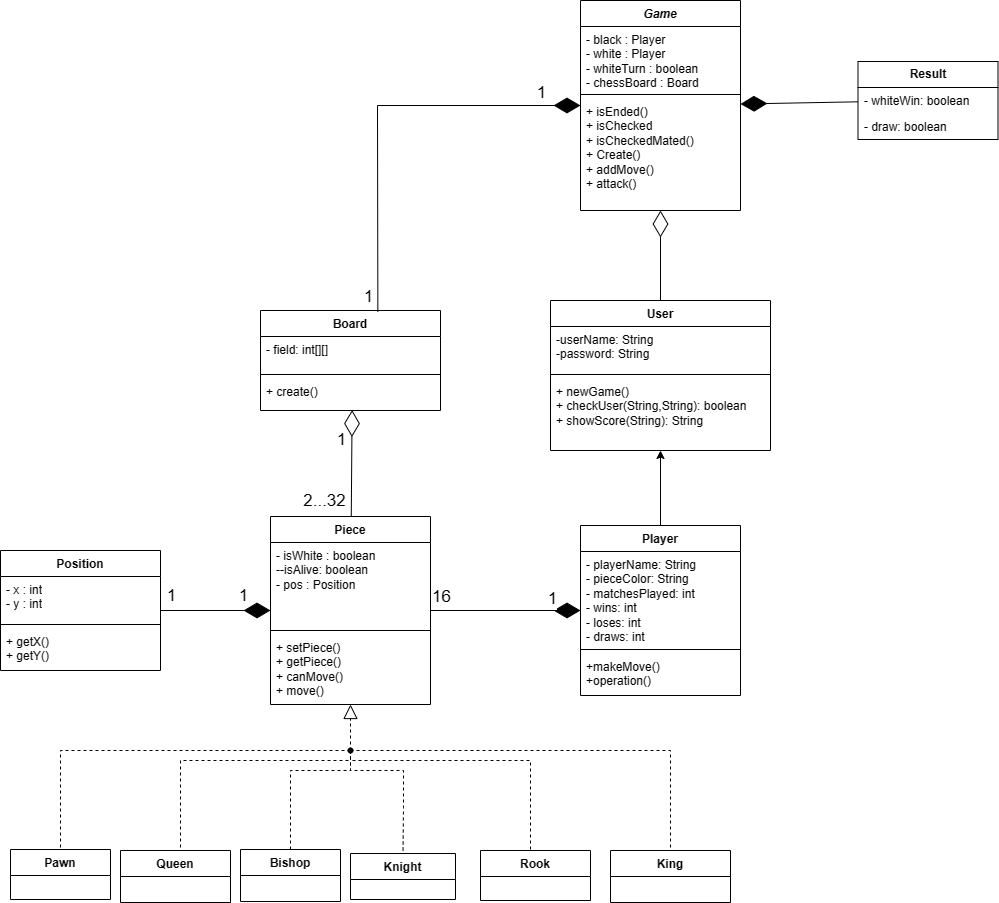

The diagram above was exported from draw.io. Its source (the exported page's mxGraphModel, read from the mxfile embedded in the PNG):
<mxGraphModel dx="1900" dy="573" grid="1" gridSize="10" guides="1" tooltips="1" connect="1" arrows="1" fold="1" page="1" pageScale="1" pageWidth="850" pageHeight="1100" math="0" shadow="0">
  <root>
    <mxCell id="0" />
    <mxCell id="1" parent="0" />
    <mxCell id="kibUlu_egiKRfcoRC9Rj-5" value="User" style="swimlane;fontStyle=1;align=center;verticalAlign=top;childLayout=stackLayout;horizontal=1;startSize=26;horizontalStack=0;resizeParent=1;resizeParentMax=0;resizeLast=0;collapsible=1;marginBottom=0;whiteSpace=wrap;html=1;" parent="1" vertex="1">
      <mxGeometry x="330" y="310" width="220" height="150" as="geometry" />
    </mxCell>
    <mxCell id="kibUlu_egiKRfcoRC9Rj-6" value="-userName: String&lt;br&gt;-password: String&lt;br&gt;&amp;nbsp;" style="text;strokeColor=none;fillColor=none;align=left;verticalAlign=top;spacingLeft=4;spacingRight=4;overflow=hidden;rotatable=0;points=[[0,0.5],[1,0.5]];portConstraint=eastwest;whiteSpace=wrap;html=1;" parent="kibUlu_egiKRfcoRC9Rj-5" vertex="1">
      <mxGeometry y="26" width="220" height="44" as="geometry" />
    </mxCell>
    <mxCell id="kibUlu_egiKRfcoRC9Rj-7" value="" style="line;strokeWidth=1;fillColor=none;align=left;verticalAlign=middle;spacingTop=-1;spacingLeft=3;spacingRight=3;rotatable=0;labelPosition=right;points=[];portConstraint=eastwest;strokeColor=inherit;" parent="kibUlu_egiKRfcoRC9Rj-5" vertex="1">
      <mxGeometry y="70" width="220" height="8" as="geometry" />
    </mxCell>
    <mxCell id="kibUlu_egiKRfcoRC9Rj-8" value="+ newGame()&lt;br&gt;+ checkUser(String,String): boolean&lt;br&gt;+ showScore(String): String" style="text;strokeColor=none;fillColor=none;align=left;verticalAlign=top;spacingLeft=4;spacingRight=4;overflow=hidden;rotatable=0;points=[[0,0.5],[1,0.5]];portConstraint=eastwest;whiteSpace=wrap;html=1;" parent="kibUlu_egiKRfcoRC9Rj-5" vertex="1">
      <mxGeometry y="78" width="220" height="72" as="geometry" />
    </mxCell>
    <mxCell id="2Jo4gSgB6rfc31ix3K9F-36" style="edgeStyle=orthogonalEdgeStyle;rounded=0;orthogonalLoop=1;jettySize=auto;html=1;" parent="1" source="kibUlu_egiKRfcoRC9Rj-9" target="kibUlu_egiKRfcoRC9Rj-5" edge="1">
      <mxGeometry relative="1" as="geometry" />
    </mxCell>
    <mxCell id="kibUlu_egiKRfcoRC9Rj-9" value="Player" style="swimlane;fontStyle=1;align=center;verticalAlign=top;childLayout=stackLayout;horizontal=1;startSize=26;horizontalStack=0;resizeParent=1;resizeParentMax=0;resizeLast=0;collapsible=1;marginBottom=0;whiteSpace=wrap;html=1;" parent="1" vertex="1">
      <mxGeometry x="360" y="535" width="160" height="170" as="geometry" />
    </mxCell>
    <mxCell id="kibUlu_egiKRfcoRC9Rj-10" value="- playerName: String&lt;br&gt;- pieceColor: String&lt;br&gt;- matchesPlayed: int&lt;br&gt;- wins: int&lt;br&gt;- loses: int&lt;br&gt;- draws: int&amp;nbsp;" style="text;strokeColor=none;fillColor=none;align=left;verticalAlign=top;spacingLeft=4;spacingRight=4;overflow=hidden;rotatable=0;points=[[0,0.5],[1,0.5]];portConstraint=eastwest;whiteSpace=wrap;html=1;" parent="kibUlu_egiKRfcoRC9Rj-9" vertex="1">
      <mxGeometry y="26" width="160" height="94" as="geometry" />
    </mxCell>
    <mxCell id="kibUlu_egiKRfcoRC9Rj-11" value="" style="line;strokeWidth=1;fillColor=none;align=left;verticalAlign=middle;spacingTop=-1;spacingLeft=3;spacingRight=3;rotatable=0;labelPosition=right;points=[];portConstraint=eastwest;strokeColor=inherit;" parent="kibUlu_egiKRfcoRC9Rj-9" vertex="1">
      <mxGeometry y="120" width="160" height="8" as="geometry" />
    </mxCell>
    <mxCell id="kibUlu_egiKRfcoRC9Rj-12" value="+makeMove()&lt;br&gt;+operation()" style="text;strokeColor=none;fillColor=none;align=left;verticalAlign=top;spacingLeft=4;spacingRight=4;overflow=hidden;rotatable=0;points=[[0,0.5],[1,0.5]];portConstraint=eastwest;whiteSpace=wrap;html=1;" parent="kibUlu_egiKRfcoRC9Rj-9" vertex="1">
      <mxGeometry y="128" width="160" height="42" as="geometry" />
    </mxCell>
    <mxCell id="kibUlu_egiKRfcoRC9Rj-13" value="&lt;i&gt;Game&lt;/i&gt;" style="swimlane;fontStyle=1;align=center;verticalAlign=top;childLayout=stackLayout;horizontal=1;startSize=26;horizontalStack=0;resizeParent=1;resizeParentMax=0;resizeLast=0;collapsible=1;marginBottom=0;whiteSpace=wrap;html=1;" parent="1" vertex="1">
      <mxGeometry x="360" y="10" width="160" height="210" as="geometry" />
    </mxCell>
    <mxCell id="kibUlu_egiKRfcoRC9Rj-14" value="- black : Player&lt;br&gt;- white : Player&lt;br&gt;- whiteTurn : boolean&lt;br&gt;- chessBoard : Board" style="text;strokeColor=none;fillColor=none;align=left;verticalAlign=top;spacingLeft=4;spacingRight=4;overflow=hidden;rotatable=0;points=[[0,0.5],[1,0.5]];portConstraint=eastwest;whiteSpace=wrap;html=1;" parent="kibUlu_egiKRfcoRC9Rj-13" vertex="1">
      <mxGeometry y="26" width="160" height="64" as="geometry" />
    </mxCell>
    <mxCell id="kibUlu_egiKRfcoRC9Rj-15" value="" style="line;strokeWidth=1;fillColor=none;align=left;verticalAlign=middle;spacingTop=-1;spacingLeft=3;spacingRight=3;rotatable=0;labelPosition=right;points=[];portConstraint=eastwest;strokeColor=inherit;" parent="kibUlu_egiKRfcoRC9Rj-13" vertex="1">
      <mxGeometry y="90" width="160" height="8" as="geometry" />
    </mxCell>
    <mxCell id="kibUlu_egiKRfcoRC9Rj-16" value="+ isEnded()&lt;br&gt;+ isChecked&lt;br&gt;+ isCheckedMated()&lt;br&gt;+ Create()&lt;br&gt;+ addMove()&lt;br&gt;+ attack()" style="text;strokeColor=none;fillColor=none;align=left;verticalAlign=top;spacingLeft=4;spacingRight=4;overflow=hidden;rotatable=0;points=[[0,0.5],[1,0.5]];portConstraint=eastwest;whiteSpace=wrap;html=1;" parent="kibUlu_egiKRfcoRC9Rj-13" vertex="1">
      <mxGeometry y="98" width="160" height="112" as="geometry" />
    </mxCell>
    <mxCell id="kibUlu_egiKRfcoRC9Rj-18" value="Board" style="swimlane;fontStyle=1;align=center;verticalAlign=top;childLayout=stackLayout;horizontal=1;startSize=26;horizontalStack=0;resizeParent=1;resizeParentMax=0;resizeLast=0;collapsible=1;marginBottom=0;whiteSpace=wrap;html=1;" parent="1" vertex="1">
      <mxGeometry x="40" y="320" width="180" height="100" as="geometry" />
    </mxCell>
    <mxCell id="kibUlu_egiKRfcoRC9Rj-19" value="- field: int[][]&lt;br&gt;" style="text;strokeColor=none;fillColor=none;align=left;verticalAlign=top;spacingLeft=4;spacingRight=4;overflow=hidden;rotatable=0;points=[[0,0.5],[1,0.5]];portConstraint=eastwest;whiteSpace=wrap;html=1;" parent="kibUlu_egiKRfcoRC9Rj-18" vertex="1">
      <mxGeometry y="26" width="180" height="34" as="geometry" />
    </mxCell>
    <mxCell id="kibUlu_egiKRfcoRC9Rj-20" value="" style="line;strokeWidth=1;fillColor=none;align=left;verticalAlign=middle;spacingTop=-1;spacingLeft=3;spacingRight=3;rotatable=0;labelPosition=right;points=[];portConstraint=eastwest;strokeColor=inherit;" parent="kibUlu_egiKRfcoRC9Rj-18" vertex="1">
      <mxGeometry y="60" width="180" height="8" as="geometry" />
    </mxCell>
    <mxCell id="kibUlu_egiKRfcoRC9Rj-21" value="+ create()" style="text;strokeColor=none;fillColor=none;align=left;verticalAlign=top;spacingLeft=4;spacingRight=4;overflow=hidden;rotatable=0;points=[[0,0.5],[1,0.5]];portConstraint=eastwest;whiteSpace=wrap;html=1;" parent="kibUlu_egiKRfcoRC9Rj-18" vertex="1">
      <mxGeometry y="68" width="180" height="32" as="geometry" />
    </mxCell>
    <mxCell id="kibUlu_egiKRfcoRC9Rj-29" value="Piece" style="swimlane;fontStyle=1;align=center;verticalAlign=top;childLayout=stackLayout;horizontal=1;startSize=26;horizontalStack=0;resizeParent=1;resizeParentMax=0;resizeLast=0;collapsible=1;marginBottom=0;whiteSpace=wrap;html=1;" parent="1" vertex="1">
      <mxGeometry x="50" y="526" width="160" height="188" as="geometry" />
    </mxCell>
    <mxCell id="kibUlu_egiKRfcoRC9Rj-30" value="- isWhite : boolean&lt;br&gt;--isAlive: boolean&lt;br&gt;- pos : Position" style="text;strokeColor=none;fillColor=none;align=left;verticalAlign=top;spacingLeft=4;spacingRight=4;overflow=hidden;rotatable=0;points=[[0,0.5],[1,0.5]];portConstraint=eastwest;whiteSpace=wrap;html=1;" parent="kibUlu_egiKRfcoRC9Rj-29" vertex="1">
      <mxGeometry y="26" width="160" height="84" as="geometry" />
    </mxCell>
    <mxCell id="kibUlu_egiKRfcoRC9Rj-31" value="" style="line;strokeWidth=1;fillColor=none;align=left;verticalAlign=middle;spacingTop=-1;spacingLeft=3;spacingRight=3;rotatable=0;labelPosition=right;points=[];portConstraint=eastwest;strokeColor=inherit;" parent="kibUlu_egiKRfcoRC9Rj-29" vertex="1">
      <mxGeometry y="110" width="160" height="8" as="geometry" />
    </mxCell>
    <mxCell id="kibUlu_egiKRfcoRC9Rj-32" value="+ setPiece()&lt;br&gt;+ getPiece()&lt;br&gt;+ canMove()&lt;br&gt;+ move()" style="text;strokeColor=none;fillColor=none;align=left;verticalAlign=top;spacingLeft=4;spacingRight=4;overflow=hidden;rotatable=0;points=[[0,0.5],[1,0.5]];portConstraint=eastwest;whiteSpace=wrap;html=1;" parent="kibUlu_egiKRfcoRC9Rj-29" vertex="1">
      <mxGeometry y="118" width="160" height="70" as="geometry" />
    </mxCell>
    <mxCell id="kibUlu_egiKRfcoRC9Rj-41" value="Rook" style="swimlane;fontStyle=1;align=center;verticalAlign=top;childLayout=stackLayout;horizontal=1;startSize=26;horizontalStack=0;resizeParent=1;resizeParentMax=0;resizeLast=0;collapsible=1;marginBottom=0;whiteSpace=wrap;html=1;" parent="1" vertex="1">
      <mxGeometry x="260" y="860" width="110" height="50" as="geometry">
        <mxRectangle x="415" y="860" width="70" height="30" as="alternateBounds" />
      </mxGeometry>
    </mxCell>
    <mxCell id="kibUlu_egiKRfcoRC9Rj-45" value="Bishop" style="swimlane;fontStyle=1;align=center;verticalAlign=top;childLayout=stackLayout;horizontal=1;startSize=26;horizontalStack=0;resizeParent=1;resizeParentMax=0;resizeLast=0;collapsible=1;marginBottom=0;whiteSpace=wrap;html=1;" parent="1" vertex="1">
      <mxGeometry x="20" y="859" width="100" height="52" as="geometry">
        <mxRectangle x="-290" y="880" width="80" height="30" as="alternateBounds" />
      </mxGeometry>
    </mxCell>
    <mxCell id="kibUlu_egiKRfcoRC9Rj-49" value="Knight" style="swimlane;fontStyle=1;align=center;verticalAlign=top;childLayout=stackLayout;horizontal=1;startSize=26;horizontalStack=0;resizeParent=1;resizeParentMax=0;resizeLast=0;collapsible=1;marginBottom=0;whiteSpace=wrap;html=1;" parent="1" vertex="1">
      <mxGeometry x="130" y="863" width="105" height="46" as="geometry" />
    </mxCell>
    <mxCell id="kibUlu_egiKRfcoRC9Rj-53" value="Pawn" style="swimlane;fontStyle=1;align=center;verticalAlign=top;childLayout=stackLayout;horizontal=1;startSize=26;horizontalStack=0;resizeParent=1;resizeParentMax=0;resizeLast=0;collapsible=1;marginBottom=0;whiteSpace=wrap;html=1;" parent="1" vertex="1">
      <mxGeometry x="-210" y="859" width="100" height="50" as="geometry" />
    </mxCell>
    <mxCell id="kibUlu_egiKRfcoRC9Rj-57" value="Queen" style="swimlane;fontStyle=1;align=center;verticalAlign=top;childLayout=stackLayout;horizontal=1;startSize=26;horizontalStack=0;resizeParent=1;resizeParentMax=0;resizeLast=0;collapsible=1;marginBottom=0;whiteSpace=wrap;html=1;" parent="1" vertex="1">
      <mxGeometry x="-100" y="860" width="110" height="52" as="geometry" />
    </mxCell>
    <mxCell id="kibUlu_egiKRfcoRC9Rj-61" value="King" style="swimlane;fontStyle=1;align=center;verticalAlign=top;childLayout=stackLayout;horizontal=1;startSize=26;horizontalStack=0;resizeParent=1;resizeParentMax=0;resizeLast=0;collapsible=1;marginBottom=0;whiteSpace=wrap;html=1;" parent="1" vertex="1">
      <mxGeometry x="390" y="860" width="120" height="52" as="geometry" />
    </mxCell>
    <mxCell id="2Jo4gSgB6rfc31ix3K9F-11" value="" style="endArrow=diamondThin;endFill=0;endSize=24;html=1;rounded=0;entryX=0.509;entryY=0.986;entryDx=0;entryDy=0;entryPerimeter=0;" parent="1" source="kibUlu_egiKRfcoRC9Rj-29" target="kibUlu_egiKRfcoRC9Rj-21" edge="1">
      <mxGeometry width="160" relative="1" as="geometry">
        <mxPoint x="132" y="520" as="sourcePoint" />
        <mxPoint x="570" y="580" as="targetPoint" />
      </mxGeometry>
    </mxCell>
    <mxCell id="kogpyXuJBHJFtS8uYC7f-15" value="&lt;font style=&quot;font-size: 17px;&quot;&gt;1&lt;/font&gt;" style="edgeLabel;html=1;align=center;verticalAlign=middle;resizable=0;points=[];" parent="2Jo4gSgB6rfc31ix3K9F-11" vertex="1" connectable="0">
      <mxGeometry x="0.6951" y="2" relative="1" as="geometry">
        <mxPoint x="-9" y="14" as="offset" />
      </mxGeometry>
    </mxCell>
    <mxCell id="kogpyXuJBHJFtS8uYC7f-18" value="&lt;font style=&quot;font-size: 17px;&quot;&gt;2...32&lt;/font&gt;" style="edgeLabel;html=1;align=center;verticalAlign=middle;resizable=0;points=[];" parent="2Jo4gSgB6rfc31ix3K9F-11" vertex="1" connectable="0">
      <mxGeometry x="-0.7052" y="-1" relative="1" as="geometry">
        <mxPoint x="-28" as="offset" />
      </mxGeometry>
    </mxCell>
    <mxCell id="2Jo4gSgB6rfc31ix3K9F-15" value="" style="endArrow=block;dashed=1;endFill=0;endSize=12;html=1;rounded=0;" parent="1" source="kogpyXuJBHJFtS8uYC7f-23" target="kibUlu_egiKRfcoRC9Rj-29" edge="1">
      <mxGeometry width="160" relative="1" as="geometry">
        <mxPoint x="130" y="780" as="sourcePoint" />
        <mxPoint x="170" y="770" as="targetPoint" />
        <Array as="points" />
      </mxGeometry>
    </mxCell>
    <mxCell id="2Jo4gSgB6rfc31ix3K9F-22" value="Position" style="swimlane;fontStyle=1;align=center;verticalAlign=top;childLayout=stackLayout;horizontal=1;startSize=26;horizontalStack=0;resizeParent=1;resizeParentMax=0;resizeLast=0;collapsible=1;marginBottom=0;whiteSpace=wrap;html=1;" parent="1" vertex="1">
      <mxGeometry x="-220" y="560" width="160" height="120" as="geometry" />
    </mxCell>
    <mxCell id="2Jo4gSgB6rfc31ix3K9F-23" value="- x : int&lt;br&gt;- y : int" style="text;strokeColor=none;fillColor=none;align=left;verticalAlign=top;spacingLeft=4;spacingRight=4;overflow=hidden;rotatable=0;points=[[0,0.5],[1,0.5]];portConstraint=eastwest;whiteSpace=wrap;html=1;" parent="2Jo4gSgB6rfc31ix3K9F-22" vertex="1">
      <mxGeometry y="26" width="160" height="44" as="geometry" />
    </mxCell>
    <mxCell id="2Jo4gSgB6rfc31ix3K9F-24" value="" style="line;strokeWidth=1;fillColor=none;align=left;verticalAlign=middle;spacingTop=-1;spacingLeft=3;spacingRight=3;rotatable=0;labelPosition=right;points=[];portConstraint=eastwest;strokeColor=inherit;" parent="2Jo4gSgB6rfc31ix3K9F-22" vertex="1">
      <mxGeometry y="70" width="160" height="8" as="geometry" />
    </mxCell>
    <mxCell id="2Jo4gSgB6rfc31ix3K9F-25" value="+ getX()&lt;br&gt;+ getY()" style="text;strokeColor=none;fillColor=none;align=left;verticalAlign=top;spacingLeft=4;spacingRight=4;overflow=hidden;rotatable=0;points=[[0,0.5],[1,0.5]];portConstraint=eastwest;whiteSpace=wrap;html=1;" parent="2Jo4gSgB6rfc31ix3K9F-22" vertex="1">
      <mxGeometry y="78" width="160" height="42" as="geometry" />
    </mxCell>
    <mxCell id="2Jo4gSgB6rfc31ix3K9F-26" value="" style="endArrow=diamondThin;endFill=1;endSize=24;html=1;rounded=0;" parent="1" source="2Jo4gSgB6rfc31ix3K9F-22" target="kibUlu_egiKRfcoRC9Rj-29" edge="1">
      <mxGeometry width="160" relative="1" as="geometry">
        <mxPoint x="420" y="620" as="sourcePoint" />
        <mxPoint x="550" y="720" as="targetPoint" />
      </mxGeometry>
    </mxCell>
    <mxCell id="kogpyXuJBHJFtS8uYC7f-6" value="1" style="edgeLabel;html=1;align=center;verticalAlign=middle;resizable=0;points=[];fontSize=17;" parent="2Jo4gSgB6rfc31ix3K9F-26" vertex="1" connectable="0">
      <mxGeometry x="0.8659" y="4" relative="1" as="geometry">
        <mxPoint x="-21" y="-11" as="offset" />
      </mxGeometry>
    </mxCell>
    <mxCell id="kogpyXuJBHJFtS8uYC7f-7" value="1" style="edgeLabel;html=1;align=center;verticalAlign=middle;resizable=0;points=[];fontSize=17;" parent="2Jo4gSgB6rfc31ix3K9F-26" vertex="1" connectable="0">
      <mxGeometry x="0.8659" y="4" relative="1" as="geometry">
        <mxPoint x="-93" y="-11" as="offset" />
      </mxGeometry>
    </mxCell>
    <mxCell id="kogpyXuJBHJFtS8uYC7f-8" value="16" style="edgeLabel;html=1;align=center;verticalAlign=middle;resizable=0;points=[];fontSize=17;" parent="2Jo4gSgB6rfc31ix3K9F-26" vertex="1" connectable="0">
      <mxGeometry x="0.8659" y="4" relative="1" as="geometry">
        <mxPoint x="177" y="-10" as="offset" />
      </mxGeometry>
    </mxCell>
    <mxCell id="2Jo4gSgB6rfc31ix3K9F-28" value="&lt;b&gt;Result&lt;/b&gt;" style="swimlane;fontStyle=0;childLayout=stackLayout;horizontal=1;startSize=26;fillColor=none;horizontalStack=0;resizeParent=1;resizeParentMax=0;resizeLast=0;collapsible=1;marginBottom=0;whiteSpace=wrap;html=1;" parent="1" vertex="1">
      <mxGeometry x="637.5" y="71" width="140" height="78" as="geometry" />
    </mxCell>
    <mxCell id="2Jo4gSgB6rfc31ix3K9F-30" value="- whiteWin: boolean" style="text;strokeColor=none;fillColor=none;align=left;verticalAlign=top;spacingLeft=4;spacingRight=4;overflow=hidden;rotatable=0;points=[[0,0.5],[1,0.5]];portConstraint=eastwest;whiteSpace=wrap;html=1;" parent="2Jo4gSgB6rfc31ix3K9F-28" vertex="1">
      <mxGeometry y="26" width="140" height="26" as="geometry" />
    </mxCell>
    <mxCell id="2Jo4gSgB6rfc31ix3K9F-31" value="- draw: boolean" style="text;strokeColor=none;fillColor=none;align=left;verticalAlign=top;spacingLeft=4;spacingRight=4;overflow=hidden;rotatable=0;points=[[0,0.5],[1,0.5]];portConstraint=eastwest;whiteSpace=wrap;html=1;" parent="2Jo4gSgB6rfc31ix3K9F-28" vertex="1">
      <mxGeometry y="52" width="140" height="26" as="geometry" />
    </mxCell>
    <mxCell id="2Jo4gSgB6rfc31ix3K9F-32" value="" style="endArrow=diamondThin;endFill=1;endSize=24;html=1;rounded=0;" parent="1" source="2Jo4gSgB6rfc31ix3K9F-28" target="kibUlu_egiKRfcoRC9Rj-13" edge="1">
      <mxGeometry width="160" relative="1" as="geometry">
        <mxPoint x="510" y="240" as="sourcePoint" />
        <mxPoint x="670" y="240" as="targetPoint" />
      </mxGeometry>
    </mxCell>
    <mxCell id="2Jo4gSgB6rfc31ix3K9F-33" value="" style="endArrow=diamondThin;endFill=1;endSize=24;html=1;rounded=0;exitX=0.652;exitY=0.013;exitDx=0;exitDy=0;exitPerimeter=0;" parent="1" source="kibUlu_egiKRfcoRC9Rj-18" target="kibUlu_egiKRfcoRC9Rj-13" edge="1">
      <mxGeometry width="160" relative="1" as="geometry">
        <mxPoint x="510" y="240" as="sourcePoint" />
        <mxPoint x="670" y="240" as="targetPoint" />
        <Array as="points">
          <mxPoint x="157" y="115" />
        </Array>
      </mxGeometry>
    </mxCell>
    <mxCell id="kogpyXuJBHJFtS8uYC7f-19" value="&lt;font style=&quot;font-size: 17px;&quot;&gt;1&lt;/font&gt;" style="edgeLabel;html=1;align=center;verticalAlign=middle;resizable=0;points=[];" parent="2Jo4gSgB6rfc31ix3K9F-33" vertex="1" connectable="0">
      <mxGeometry x="-0.9335" y="-1" relative="1" as="geometry">
        <mxPoint x="-11" y="-1" as="offset" />
      </mxGeometry>
    </mxCell>
    <mxCell id="kogpyXuJBHJFtS8uYC7f-20" value="&lt;font style=&quot;font-size: 17px;&quot;&gt;1&lt;/font&gt;" style="edgeLabel;html=1;align=center;verticalAlign=middle;resizable=0;points=[];" parent="2Jo4gSgB6rfc31ix3K9F-33" vertex="1" connectable="0">
      <mxGeometry x="0.8055" relative="1" as="geometry">
        <mxPoint x="1" y="-13" as="offset" />
      </mxGeometry>
    </mxCell>
    <mxCell id="2Jo4gSgB6rfc31ix3K9F-34" value="" style="endArrow=diamondThin;endFill=0;endSize=24;html=1;rounded=0;" parent="1" source="kibUlu_egiKRfcoRC9Rj-5" target="kibUlu_egiKRfcoRC9Rj-13" edge="1">
      <mxGeometry width="160" relative="1" as="geometry">
        <mxPoint x="490" y="270" as="sourcePoint" />
        <mxPoint x="650" y="270" as="targetPoint" />
      </mxGeometry>
    </mxCell>
    <mxCell id="kogpyXuJBHJFtS8uYC7f-13" value="" style="endArrow=diamondThin;endFill=1;endSize=24;html=1;rounded=0;" parent="1" source="kibUlu_egiKRfcoRC9Rj-29" target="kibUlu_egiKRfcoRC9Rj-9" edge="1">
      <mxGeometry width="160" relative="1" as="geometry">
        <mxPoint x="220" y="610" as="sourcePoint" />
        <mxPoint x="380" y="610" as="targetPoint" />
      </mxGeometry>
    </mxCell>
    <mxCell id="kogpyXuJBHJFtS8uYC7f-14" value="&lt;font style=&quot;font-size: 17px;&quot;&gt;1&lt;/font&gt;" style="edgeLabel;html=1;align=center;verticalAlign=middle;resizable=0;points=[];" parent="kogpyXuJBHJFtS8uYC7f-13" vertex="1" connectable="0">
      <mxGeometry x="0.8197" relative="1" as="geometry">
        <mxPoint x="-15" y="-12" as="offset" />
      </mxGeometry>
    </mxCell>
    <mxCell id="kogpyXuJBHJFtS8uYC7f-25" style="edgeStyle=orthogonalEdgeStyle;rounded=0;orthogonalLoop=1;jettySize=auto;html=1;endArrow=none;endFill=0;dashed=1;entryX=0.5;entryY=0;entryDx=0;entryDy=0;" parent="1" source="kogpyXuJBHJFtS8uYC7f-23" target="kibUlu_egiKRfcoRC9Rj-53" edge="1">
      <mxGeometry relative="1" as="geometry">
        <mxPoint x="-10" y="780" as="targetPoint" />
      </mxGeometry>
    </mxCell>
    <mxCell id="kogpyXuJBHJFtS8uYC7f-30" style="edgeStyle=orthogonalEdgeStyle;rounded=0;orthogonalLoop=1;jettySize=auto;html=1;endArrow=none;endFill=0;dashed=1;" parent="1" source="kogpyXuJBHJFtS8uYC7f-23" target="kibUlu_egiKRfcoRC9Rj-57" edge="1">
      <mxGeometry relative="1" as="geometry">
        <Array as="points">
          <mxPoint x="130" y="770" />
          <mxPoint x="-40" y="770" />
        </Array>
      </mxGeometry>
    </mxCell>
    <mxCell id="kogpyXuJBHJFtS8uYC7f-31" style="edgeStyle=orthogonalEdgeStyle;rounded=0;orthogonalLoop=1;jettySize=auto;html=1;entryX=0.5;entryY=0;entryDx=0;entryDy=0;endArrow=none;endFill=0;dashed=1;" parent="1" source="kogpyXuJBHJFtS8uYC7f-23" target="kibUlu_egiKRfcoRC9Rj-45" edge="1">
      <mxGeometry relative="1" as="geometry">
        <Array as="points">
          <mxPoint x="130" y="780" />
          <mxPoint x="70" y="780" />
        </Array>
      </mxGeometry>
    </mxCell>
    <mxCell id="kogpyXuJBHJFtS8uYC7f-32" style="edgeStyle=orthogonalEdgeStyle;rounded=0;orthogonalLoop=1;jettySize=auto;html=1;entryX=0.5;entryY=0;entryDx=0;entryDy=0;dashed=1;endArrow=none;endFill=0;" parent="1" source="kogpyXuJBHJFtS8uYC7f-23" target="kibUlu_egiKRfcoRC9Rj-61" edge="1">
      <mxGeometry relative="1" as="geometry" />
    </mxCell>
    <mxCell id="kogpyXuJBHJFtS8uYC7f-33" style="edgeStyle=orthogonalEdgeStyle;rounded=0;orthogonalLoop=1;jettySize=auto;html=1;entryX=0.5;entryY=0;entryDx=0;entryDy=0;dashed=1;endArrow=none;endFill=0;" parent="1" source="kogpyXuJBHJFtS8uYC7f-23" target="kibUlu_egiKRfcoRC9Rj-41" edge="1">
      <mxGeometry relative="1" as="geometry">
        <Array as="points">
          <mxPoint x="130" y="770" />
          <mxPoint x="310" y="770" />
          <mxPoint x="310" y="860" />
        </Array>
      </mxGeometry>
    </mxCell>
    <mxCell id="kogpyXuJBHJFtS8uYC7f-34" style="edgeStyle=orthogonalEdgeStyle;rounded=0;orthogonalLoop=1;jettySize=auto;html=1;entryX=0.5;entryY=0;entryDx=0;entryDy=0;dashed=1;endArrow=none;endFill=0;" parent="1" source="kogpyXuJBHJFtS8uYC7f-23" target="kibUlu_egiKRfcoRC9Rj-49" edge="1">
      <mxGeometry relative="1" as="geometry">
        <Array as="points">
          <mxPoint x="130" y="780" />
          <mxPoint x="183" y="780" />
          <mxPoint x="183" y="817" />
        </Array>
      </mxGeometry>
    </mxCell>
    <mxCell id="kogpyXuJBHJFtS8uYC7f-23" value="" style="shape=waypoint;sketch=0;size=6;pointerEvents=1;points=[];fillColor=none;resizable=0;rotatable=0;perimeter=centerPerimeter;snapToPoint=1;" parent="1" vertex="1">
      <mxGeometry x="120" y="750" width="20" height="20" as="geometry" />
    </mxCell>
  </root>
</mxGraphModel>